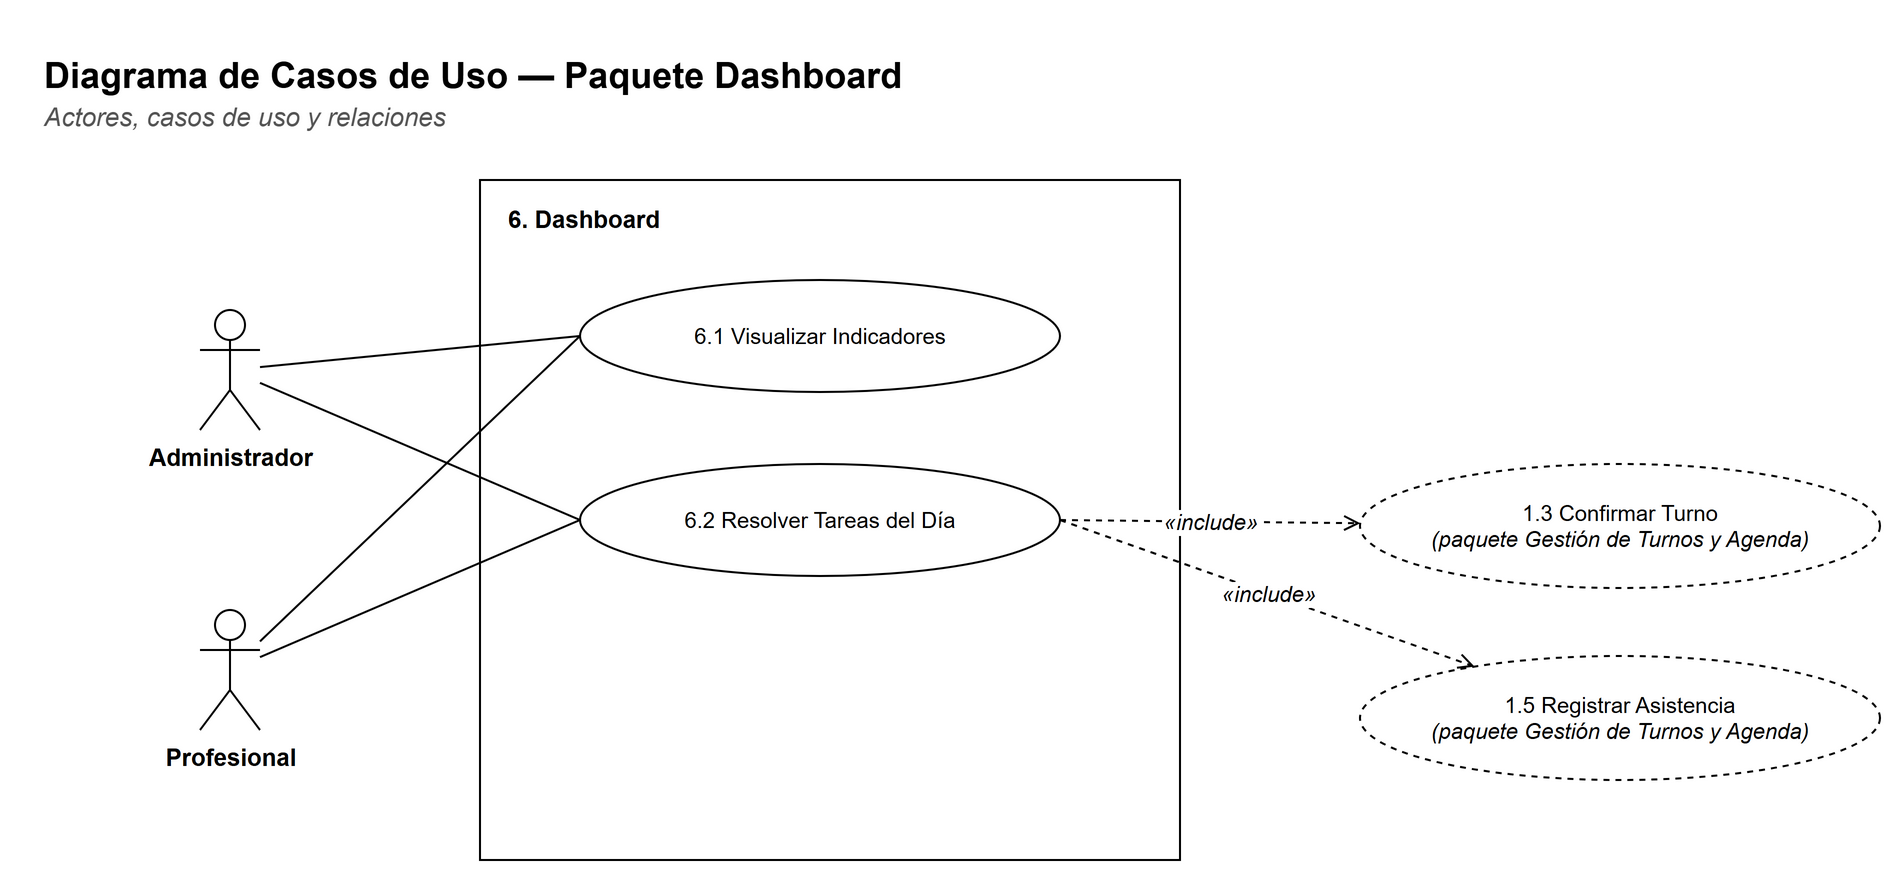

The diagram above was exported from draw.io. Its source (the exported page's mxGraphModel, read from the mxfile embedded in the PNG):
<mxGraphModel dx="1400" dy="900" grid="1" gridSize="10" guides="1" tooltips="1" connect="1" arrows="1" fold="1" page="1" pageScale="1" pageWidth="1010" pageHeight="606" background="#FFFFFF" math="0" shadow="0">
  <root>
    <mxCell id="0" />
    <mxCell id="1" parent="0" />
    <mxCell id="c3" value="&lt;b&gt;Diagrama de Casos de Uso — Paquete Dashboard&lt;/b&gt;" style="text;html=1;strokeColor=none;fillColor=none;align=left;verticalAlign=top;whiteSpace=wrap;fontFamily=Helvetica;fontSize=18;" vertex="1" parent="1">
      <mxGeometry x="30" y="30" width="900" height="26" as="geometry" />
    </mxCell>
    <mxCell id="c4" value="&lt;i&gt;Actores, casos de uso y relaciones&lt;/i&gt;" style="text;html=1;strokeColor=none;fillColor=none;align=left;verticalAlign=top;whiteSpace=wrap;fontFamily=Helvetica;fontSize=13;fontColor=#555555;" vertex="1" parent="1">
      <mxGeometry x="30" y="54" width="900" height="20" as="geometry" />
    </mxCell>
    <mxCell id="c5" value="" style="rounded=0;whiteSpace=wrap;html=1;fillColor=#FFFFFF;strokeColor=#000000;fontFamily=Helvetica;fontSize=12;verticalAlign=top;" vertex="1" parent="1">
      <mxGeometry x="250" y="100" width="350" height="340" as="geometry" />
    </mxCell>
    <mxCell id="c6" value="&lt;b&gt;6. Dashboard&lt;/b&gt;" style="text;html=1;strokeColor=none;fillColor=none;align=left;verticalAlign=top;whiteSpace=wrap;fontFamily=Helvetica;fontSize=12;" vertex="1" parent="1">
      <mxGeometry x="262" y="106" width="330" height="20" as="geometry" />
    </mxCell>
    <mxCell id="c7" value="6.1 Visualizar Indicadores" style="ellipse;whiteSpace=wrap;html=1;fillColor=#FFFFFF;strokeColor=#000000;fontFamily=Helvetica;fontSize=11;" vertex="1" parent="1">
      <mxGeometry x="300" y="150" width="240" height="56" as="geometry" />
    </mxCell>
    <mxCell id="c8" value="6.2 Resolver Tareas del Día" style="ellipse;whiteSpace=wrap;html=1;fillColor=#FFFFFF;strokeColor=#000000;fontFamily=Helvetica;fontSize=11;" vertex="1" parent="1">
      <mxGeometry x="300" y="242" width="240" height="56" as="geometry" />
    </mxCell>
    <mxCell id="c9" value="1.3 Confirmar Turno&lt;br&gt;&lt;i&gt;(paquete Gestión de Turnos y Agenda)&lt;/i&gt;" style="ellipse;whiteSpace=wrap;html=1;fillColor=#FFFFFF;strokeColor=#000000;fontFamily=Helvetica;fontSize=11;dashed=1;" vertex="1" parent="1">
      <mxGeometry x="690" y="242.0" width="260" height="62" as="geometry" />
    </mxCell>
    <mxCell id="c10" value="1.5 Registrar Asistencia&lt;br&gt;&lt;i&gt;(paquete Gestión de Turnos y Agenda)&lt;/i&gt;" style="ellipse;whiteSpace=wrap;html=1;fillColor=#FFFFFF;strokeColor=#000000;fontFamily=Helvetica;fontSize=11;dashed=1;" vertex="1" parent="1">
      <mxGeometry x="690" y="338.0" width="260" height="62" as="geometry" />
    </mxCell>
    <mxCell id="c11" value="Administrador" style="shape=umlActor;verticalLabelPosition=bottom;verticalAlign=top;html=1;outlineConnect=0;fillColor=#FFFFFF;strokeColor=#000000;fontFamily=Helvetica;fontSize=12;fontStyle=1;" vertex="1" parent="1">
      <mxGeometry x="110" y="165.0" width="30" height="60" as="geometry" />
    </mxCell>
    <mxCell id="c12" value="Profesional" style="shape=umlActor;verticalLabelPosition=bottom;verticalAlign=top;html=1;outlineConnect=0;fillColor=#FFFFFF;strokeColor=#000000;fontFamily=Helvetica;fontSize=12;fontStyle=1;" vertex="1" parent="1">
      <mxGeometry x="110" y="315.0" width="30" height="60" as="geometry" />
    </mxCell>
    <mxCell id="c13" value="" style="edgeStyle=none;html=1;endArrow=none;endFill=0;strokeColor=#000000;fontFamily=Helvetica;fontSize=11;labelBackgroundColor=#FFFFFF;entryX=0;entryY=0.5;entryDx=0;entryDy=0;" edge="1" parent="1" source="c11" target="c7">
      <mxGeometry relative="1" as="geometry" />
    </mxCell>
    <mxCell id="c14" value="" style="edgeStyle=none;html=1;endArrow=none;endFill=0;strokeColor=#000000;fontFamily=Helvetica;fontSize=11;labelBackgroundColor=#FFFFFF;entryX=0;entryY=0.5;entryDx=0;entryDy=0;" edge="1" parent="1" source="c12" target="c7">
      <mxGeometry relative="1" as="geometry" />
    </mxCell>
    <mxCell id="c15" value="" style="edgeStyle=none;html=1;endArrow=none;endFill=0;strokeColor=#000000;fontFamily=Helvetica;fontSize=11;labelBackgroundColor=#FFFFFF;entryX=0;entryY=0.5;entryDx=0;entryDy=0;" edge="1" parent="1" source="c11" target="c8">
      <mxGeometry relative="1" as="geometry" />
    </mxCell>
    <mxCell id="c16" value="" style="edgeStyle=none;html=1;endArrow=none;endFill=0;strokeColor=#000000;fontFamily=Helvetica;fontSize=11;labelBackgroundColor=#FFFFFF;entryX=0;entryY=0.5;entryDx=0;entryDy=0;" edge="1" parent="1" source="c12" target="c8">
      <mxGeometry relative="1" as="geometry" />
    </mxCell>
    <mxCell id="c17" value="«include»" style="edgeStyle=none;html=1;endArrow=open;endFill=0;strokeColor=#000000;fontFamily=Helvetica;fontSize=11;labelBackgroundColor=#FFFFFF;dashed=1;fontStyle=2;exitX=1;exitY=0.5;exitDx=0;exitDy=0;" edge="1" parent="1" source="c8" target="c9">
      <mxGeometry relative="1" as="geometry" />
    </mxCell>
    <mxCell id="c18" value="«include»" style="edgeStyle=none;html=1;endArrow=open;endFill=0;strokeColor=#000000;fontFamily=Helvetica;fontSize=11;labelBackgroundColor=#FFFFFF;dashed=1;fontStyle=2;exitX=1;exitY=0.5;exitDx=0;exitDy=0;" edge="1" parent="1" source="c8" target="c10">
      <mxGeometry relative="1" as="geometry" />
    </mxCell>
  </root>
</mxGraphModel>